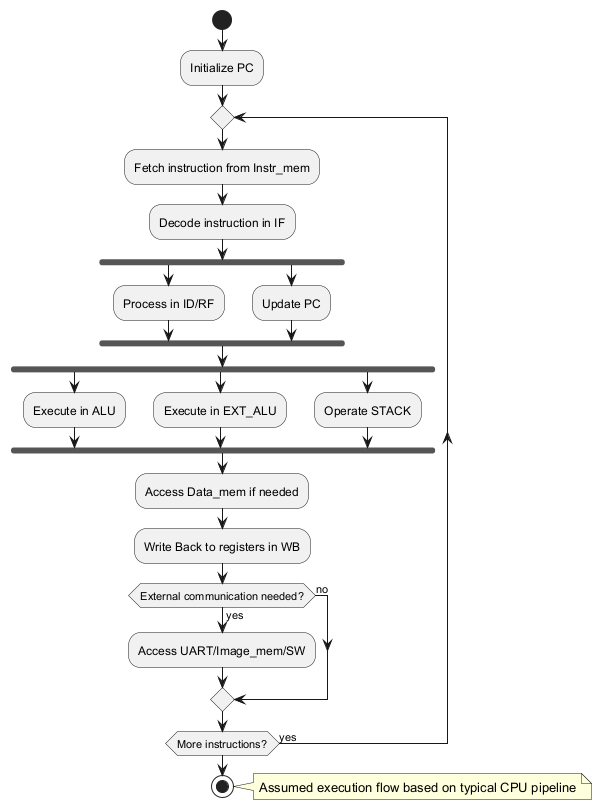

The diagram above was rendered by PlantUML. Its source (embedded in the PNG):
@startuml
start
:Initialize PC;
repeat
  :Fetch instruction from Instr_mem;
  :Decode instruction in IF;
  fork
    :Process in ID/RF;
    fork again
      :Update PC;
    end fork
  fork
    :Execute in ALU;
    fork again
      :Execute in EXT_ALU;
    fork again
      :Operate STACK;
    end fork
  :Access Data_mem if needed;
  :Write Back to registers in WB;
  if (External communication needed?) then (yes)
    :Access UART/Image_mem/SW;
  else (no)
  endif
repeat while (More instructions?) is (yes)
stop

note right: Assumed execution flow based on typical CPU pipeline
@enduml